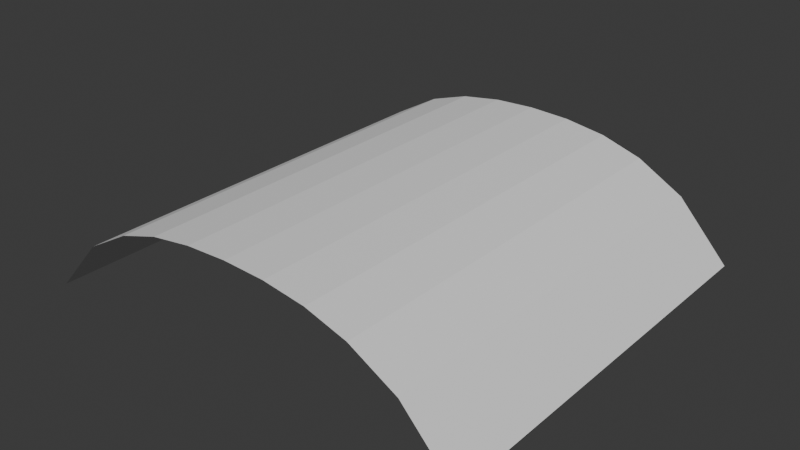 # Source: Till_1x3.blend  (saved by Blender 5.1.29; exported with 4.5.12 LTS)
import bpy
from mathutils import Matrix  # noqa: F401  (used for matrix-valued properties, if any)

bpy.ops.wm.read_factory_settings(use_empty=True)
scene = bpy.context.scene
scene.name = 'Scene'

# ---- collections
col_collection = bpy.data.collections.new('Collection'); scene.collection.children.link(col_collection)

# ---- world
world_world = bpy.data.worlds.new('World'); scene.world = world_world
world_world.use_nodes = True; world_world.node_tree.nodes.clear()
_N = world_world.node_tree.nodes; _L = world_world.node_tree.links
n0 = _N.new('ShaderNodeOutputWorld'); n0.name = 'World Output'; n0.location = (200, 100)
n1 = _N.new('ShaderNodeBackground'); n1.name = 'Background'; n1.location = (-200, 100)
n1.inputs[0].default_value = (0.05088, 0.05088, 0.05088, 1.0)
_L.new(n1.outputs[0], n0.inputs[0])
n0.is_active_output = True
world_world.color = (0.05088, 0.05088, 0.05088)
world_world.sun_shadow_jitter_overblur = 0.0

# ---- meshes
me_grid_001 = bpy.data.meshes.new('Grid.001')
me_grid_001.from_pydata([(-0.8264, -0.25, 0.2706), (-0.8264, -0.5, 0.2706), (-0.8264, -0.75, 0.2706), (0.6005, -0.25, 0.3976), (0.6005, -0.5, 0.3976), (0.6005, -0.75, 0.3976), (-0.4027, -0.25, 0.4596), (-0.4027, -0.5, 0.4596), (-0.4027, -0.75, 0.4596), (1.075, -0.25, 0.0), (1.075, -0.5, 0.0), (1.075, -0.75, 0.0), (1.523e-08, -0.25, 0.4983), (1.523e-08, -0.5, 0.4983), (1.523e-08, -0.75, 0.4983), (-1.075, -0.75, 0.0), (-1.075, -0.5, 0.0), (-1.075, -0.25, 0.0), (0.4027, -0.75, 0.4596), (0.4027, -0.5, 0.4596), (0.4027, -0.25, 0.4596), (-0.6005, -0.75, 0.3976), (-0.6005, -0.5, 0.3976), (-0.6005, -0.25, 0.3976), (0.8264, -0.75, 0.2706), (0.8264, -0.5, 0.2706), (0.8264, -0.25, 0.2706), (-0.2009, -0.75, 0.4897), (-0.2009, -0.5, 0.4897), (-0.2009, -0.25, 0.4897), (0.2009, -0.75, 0.4897), (0.2009, -0.5, 0.4897), (0.2009, -0.25, 0.4897), (1.075, -1.0, 0.0), (0.8264, -1.0, 0.2706), (0.6005, -1.0, 0.3976), (0.4027, -1.0, 0.4596), (0.2009, -1.0, 0.4897), (1.523e-08, -1.0, 0.4983), (-0.2009, -1.0, 0.4897), (-0.4027, -1.0, 0.4596), (-0.6005, -1.0, 0.3976), (-0.8264, -1.0, 0.2706), (-1.075, -1.0, 0.0), (-1.075, 2.514e-08, 0.0), (-0.8264, 1.729e-08, 0.2706), (-0.6005, 1.518e-08, 0.3976), (-0.4027, 1.494e-08, 0.4596), (-0.2009, 1.513e-08, 0.4897), (1.523e-08, 1.505e-08, 0.4983), (0.2009, 1.513e-08, 0.4897), (0.4027, 1.582e-08, 0.4596), (0.6005, 1.528e-08, 0.3976), (0.8264, 7.962e-09, 0.2706), (1.075, -2.514e-08, 0.0), (1.075, 1.0, 0.0), (0.8264, 1.0, 0.2706), (0.6005, 1.0, 0.3976), (0.4027, 1.0, 0.4596), (0.2009, 1.0, 0.4897), (1.523e-08, 1.0, 0.4983), (-0.2009, 1.0, 0.4897), (-0.4027, 1.0, 0.4596), (-0.6005, 1.0, 0.3976), (-0.8264, 1.0, 0.2706), (-1.075, 1.0, 0.0), (1.075, 0.5, 0.0), (-0.4027, 0.5, 0.4596), (0.8264, 0.5, 0.2706), (-0.6005, 0.5, 0.3976), (0.4027, 0.5, 0.4596), (-1.075, 0.5, 0.0), (0.6005, 0.5, 0.3976), (-0.8264, 0.5, 0.2706), (0.2009, 0.5, 0.4897), (-0.2009, 0.5, 0.4897), (1.523e-08, 0.5, 0.4983), (-0.4027, 0.25, 0.4596), (-1.075, 0.25, 0.0), (0.6005, 0.25, 0.3976), (-0.8264, 0.25, 0.2706), (0.2009, 0.25, 0.4897), (-0.2009, 0.25, 0.4897), (1.075, 0.25, 0.0), (0.8264, 0.25, 0.2706), (-0.6005, 0.25, 0.3976), (0.4027, 0.25, 0.4596), (1.523e-08, 0.25, 0.4983), (1.075, 0.75, 0.0), (0.8264, 0.75, 0.2706), (-0.6005, 0.75, 0.3976), (0.4027, 0.75, 0.4596), (1.523e-08, 0.75, 0.4983), (-0.4027, 0.75, 0.4596), (-1.075, 0.75, 0.0), (0.6005, 0.75, 0.3976), (-0.8264, 0.75, 0.2706), (0.2009, 0.75, 0.4897), (-0.2009, 0.75, 0.4897)], [], [(31, 13, 14, 30), (32, 12, 13, 31), (50, 49, 12, 32), (28, 7, 8, 27), (29, 6, 7, 28), (48, 47, 6, 29), (25, 4, 5, 24), (26, 3, 4, 25), (53, 52, 3, 26), (22, 1, 2, 21), (23, 0, 1, 22), (46, 45, 0, 23), (19, 31, 30, 18), (20, 32, 31, 19), (51, 50, 32, 20), (13, 28, 27, 14), (12, 29, 28, 13), (49, 48, 29, 12), (10, 25, 24, 11), (9, 26, 25, 10), (54, 53, 26, 9), (7, 22, 21, 8), (6, 23, 22, 7), (47, 46, 23, 6), (4, 19, 18, 5), (3, 20, 19, 4), (52, 51, 20, 3), (1, 16, 15, 2), (0, 17, 16, 1), (45, 44, 17, 0), (30, 14, 38, 37), (27, 8, 40, 39), (24, 5, 35, 34), (21, 2, 42, 41), (18, 30, 37, 36), (14, 27, 39, 38), (11, 24, 34, 33), (8, 21, 41, 40), (5, 18, 36, 35), (2, 15, 43, 42), (89, 88, 55, 56), (90, 93, 62, 63), (91, 95, 57, 58), (94, 96, 64, 65), (92, 97, 59, 60), (93, 98, 61, 62), (95, 89, 56, 57), (96, 90, 63, 64), (97, 91, 58, 59), (98, 92, 60, 61), (82, 87, 76, 75), (81, 86, 70, 74), (80, 85, 69, 73), (79, 84, 68, 72), (77, 82, 75, 67), (87, 81, 74, 76), (78, 80, 73, 71), (86, 79, 72, 70), (85, 77, 67, 69), (84, 83, 66, 68), (53, 54, 83, 84), (46, 47, 77, 85), (51, 52, 79, 86), (44, 45, 80, 78), (49, 50, 81, 87), (47, 48, 82, 77), (52, 53, 84, 79), (45, 46, 85, 80), (50, 51, 86, 81), (48, 49, 87, 82), (75, 76, 92, 98), (74, 70, 91, 97), (73, 69, 90, 96), (72, 68, 89, 95), (67, 75, 98, 93), (76, 74, 97, 92), (71, 73, 96, 94), (70, 72, 95, 91), (69, 67, 93, 90), (68, 66, 88, 89)])
_uv = me_grid_001.uv_layers.new(name='UVMap')
_uv.uv.foreach_set('vector', [0.6, 0.5, 0.5, 0.5, 0.5, 0.5, 0.6, 0.5, 0.6, 0.5, 0.5, 0.5, 0.5, 0.5, 0.6, 0.5, 0.6, 0.5, 0.5, 0.5, 0.5, 0.5, 0.6, 0.5, 0.4, 0.5, 0.3, 0.5, 0.3, 0.5, 0.4, 0.5, 0.4, 0.5, 0.3, 0.5, 0.3, 0.5, 0.4, 0.5, 0.4, 0.5, 0.3, 0.5, 0.3, 0.5, 0.4, 0.5, 0.9, 0.5, 0.8, 0.5, 0.8, 0.5, 0.9, 0.5, 0.9, 0.5, 0.8, 0.5, 0.8, 0.5, 0.9, 0.5, 0.9, 0.5, 0.8, 0.5, 0.8, 0.5, 0.9, 0.5, 0.2, 0.5, 0.1, 0.5, 0.1, 0.5, 0.2, 0.5, 0.2, 0.5, 0.1, 0.5, 0.1, 0.5, 0.2, 0.5, 0.2, 0.5, 0.1, 0.5, 0.1, 0.5, 0.2, 0.5, 0.7, 0.5, 0.6, 0.5, 0.6, 0.5, 0.7, 0.5, 0.7, 0.5, 0.6, 0.5, 0.6, 0.5, 0.7, 0.5, 0.7, 0.5, 0.6, 0.5, 0.6, 0.5, 0.7, 0.5, 0.5, 0.5, 0.4, 0.5, 0.4, 0.5, 0.5, 0.5, 0.5, 0.5, 0.4, 0.5, 0.4, 0.5, 0.5, 0.5, 0.5, 0.5, 0.4, 0.5, 0.4, 0.5, 0.5, 0.5, 1.0, 0.5, 0.9, 0.5, 0.9, 0.5, 1.0, 0.5, 1.0, 0.5, 0.9, 0.5, 0.9, 0.5, 1.0, 0.5, 1.0, 0.5, 0.9, 0.5, 0.9, 0.5, 1.0, 0.5, 0.3, 0.5, 0.2, 0.5, 0.2, 0.5, 0.3, 0.5, 0.3, 0.5, 0.2, 0.5, 0.2, 0.5, 0.3, 0.5, 0.3, 0.5, 0.2, 0.5, 0.2, 0.5, 0.3, 0.5, 0.8, 0.5, 0.7, 0.5, 0.7, 0.5, 0.8, 0.5, 0.8, 0.5, 0.7, 0.5, 0.7, 0.5, 0.8, 0.5, 0.8, 0.5, 0.7, 0.5, 0.7, 0.5, 0.8, 0.5, 0.1, 0.5, 0.0, 0.5, 0.0, 0.5, 0.1, 0.5, 0.1, 0.5, 0.0, 0.5, 0.0, 0.5, 0.1, 0.5, 0.1, 0.5, 0.0, 0.5, 0.0, 0.5, 0.1, 0.5, 0.6, 0.5, 0.5, 0.5, 0.5, 0.5, 0.6, 0.5, 0.4, 0.5, 0.3, 0.5, 0.3, 0.5, 0.4, 0.5, 0.9, 0.5, 0.8, 0.5, 0.8, 0.5, 0.9, 0.5, 0.2, 0.5, 0.1, 0.5, 0.1, 0.5, 0.2, 0.5, 0.7, 0.5, 0.6, 0.5, 0.6, 0.5, 0.7, 0.5, 0.5, 0.5, 0.4, 0.5, 0.4, 0.5, 0.5, 0.5, 1.0, 0.5, 0.9, 0.5, 0.9, 0.5, 1.0, 0.5, 0.3, 0.5, 0.2, 0.5, 0.2, 0.5, 0.3, 0.5, 0.8, 0.5, 0.7, 0.5, 0.7, 0.5, 0.8, 0.5, 0.1, 0.5, 0.0, 0.5, 0.0, 0.5, 0.1, 0.5, 0.9, 0.5, 1.0, 0.5, 1.0, 0.5, 0.9, 0.5, 0.2, 0.5, 0.3, 0.5, 0.3, 0.5, 0.2, 0.5, 0.7, 0.5, 0.8, 0.5, 0.8, 0.5, 0.7, 0.5, 0.0, 0.5, 0.1, 0.5, 0.1, 0.5, 0.0, 0.5, 0.5, 0.5, 0.6, 0.5, 0.6, 0.5, 0.5, 0.5, 0.3, 0.5, 0.4, 0.5, 0.4, 0.5, 0.3, 0.5, 0.8, 0.5, 0.9, 0.5, 0.9, 0.5, 0.8, 0.5, 0.1, 0.5, 0.2, 0.5, 0.2, 0.5, 0.1, 0.5, 0.6, 0.5, 0.7, 0.5, 0.7, 0.5, 0.6, 0.5, 0.4, 0.5, 0.5, 0.5, 0.5, 0.5, 0.4, 0.5, 0.4, 0.5, 0.5, 0.5, 0.5, 0.5, 0.4, 0.5, 0.6, 0.5, 0.7, 0.5, 0.7, 0.5, 0.6, 0.5, 0.1, 0.5, 0.2, 0.5, 0.2, 0.5, 0.1, 0.5, 0.8, 0.5, 0.9, 0.5, 0.9, 0.5, 0.8, 0.5, 0.3, 0.5, 0.4, 0.5, 0.4, 0.5, 0.3, 0.5, 0.5, 0.5, 0.6, 0.5, 0.6, 0.5, 0.5, 0.5, 0.0, 0.5, 0.1, 0.5, 0.1, 0.5, 0.0, 0.5, 0.7, 0.5, 0.8, 0.5, 0.8, 0.5, 0.7, 0.5, 0.2, 0.5, 0.3, 0.5, 0.3, 0.5, 0.2, 0.5, 0.9, 0.5, 1.0, 0.5, 1.0, 0.5, 0.9, 0.5, 0.9, 0.5, 1.0, 0.5, 1.0, 0.5, 0.9, 0.5, 0.2, 0.5, 0.3, 0.5, 0.3, 0.5, 0.2, 0.5, 0.7, 0.5, 0.8, 0.5, 0.8, 0.5, 0.7, 0.5, 0.0, 0.5, 0.1, 0.5, 0.1, 0.5, 0.0, 0.5, 0.5, 0.5, 0.6, 0.5, 0.6, 0.5, 0.5, 0.5, 0.3, 0.5, 0.4, 0.5, 0.4, 0.5, 0.3, 0.5, 0.8, 0.5, 0.9, 0.5, 0.9, 0.5, 0.8, 0.5, 0.1, 0.5, 0.2, 0.5, 0.2, 0.5, 0.1, 0.5, 0.6, 0.5, 0.7, 0.5, 0.7, 0.5, 0.6, 0.5, 0.4, 0.5, 0.5, 0.5, 0.5, 0.5, 0.4, 0.5, 0.4, 0.5, 0.5, 0.5, 0.5, 0.5, 0.4, 0.5, 0.6, 0.5, 0.7, 0.5, 0.7, 0.5, 0.6, 0.5, 0.1, 0.5, 0.2, 0.5, 0.2, 0.5, 0.1, 0.5, 0.8, 0.5, 0.9, 0.5, 0.9, 0.5, 0.8, 0.5, 0.3, 0.5, 0.4, 0.5, 0.4, 0.5, 0.3, 0.5, 0.5, 0.5, 0.6, 0.5, 0.6, 0.5, 0.5, 0.5, 0.0, 0.5, 0.1, 0.5, 0.1, 0.5, 0.0, 0.5, 0.7, 0.5, 0.8, 0.5, 0.8, 0.5, 0.7, 0.5, 0.2, 0.5, 0.3, 0.5, 0.3, 0.5, 0.2, 0.5, 0.9, 0.5, 1.0, 0.5, 1.0, 0.5, 0.9, 0.5])
me_grid_001.update()

# ---- objects
ob_grid = bpy.data.objects.new('Grid', me_grid_001)

# ---- transforms, parenting, visibility, modifiers, constraints
ob_grid.location = (0.0, 0.0, 0.0)

# ---- collection membership
col_collection.objects.link(ob_grid)

# ---- scene / render settings (as saved in the file)
scene.frame_start = 1; scene.frame_end = 250; scene.frame_set(1)
scene.render.engine = 'BLENDER_EEVEE_NEXT'
scene.render.bake_bias = 0.0
scene.render.bake_samples = 0
scene.cycles.sampling_pattern = 'TABULATED_SOBOL'
scene.eevee.use_volume_custom_range = False
bpy.context.view_layer.update()

# ---- added for rendering (the .blend has no active camera and no usable light): camera, sun
cam_auto = bpy.data.cameras.new('AutoCamera')
cam_auto.lens = 50.0
cam_auto.sensor_width = 36.0
cam_auto.clip_end = 1000.0
ob_auto_camera = bpy.data.objects.new('AutoCamera', cam_auto)
scene.collection.objects.link(ob_auto_camera)
ob_auto_camera.location = (2.75578, -3.30693, 2.45376)
ob_auto_camera.rotation_euler = (1.09748, -7.21219e-08, 0.694738)
scene.camera = ob_auto_camera
light_auto_sun = bpy.data.lights.new('AutoSun', 'SUN')
light_auto_sun.energy = 3.0
light_auto_sun.angle = 0.0523599
ob_auto_sun = bpy.data.objects.new('AutoSun', light_auto_sun)
scene.collection.objects.link(ob_auto_sun)
ob_auto_sun.rotation_euler = (0.872665, 0.174533, 0.523599)
bpy.context.view_layer.update()
